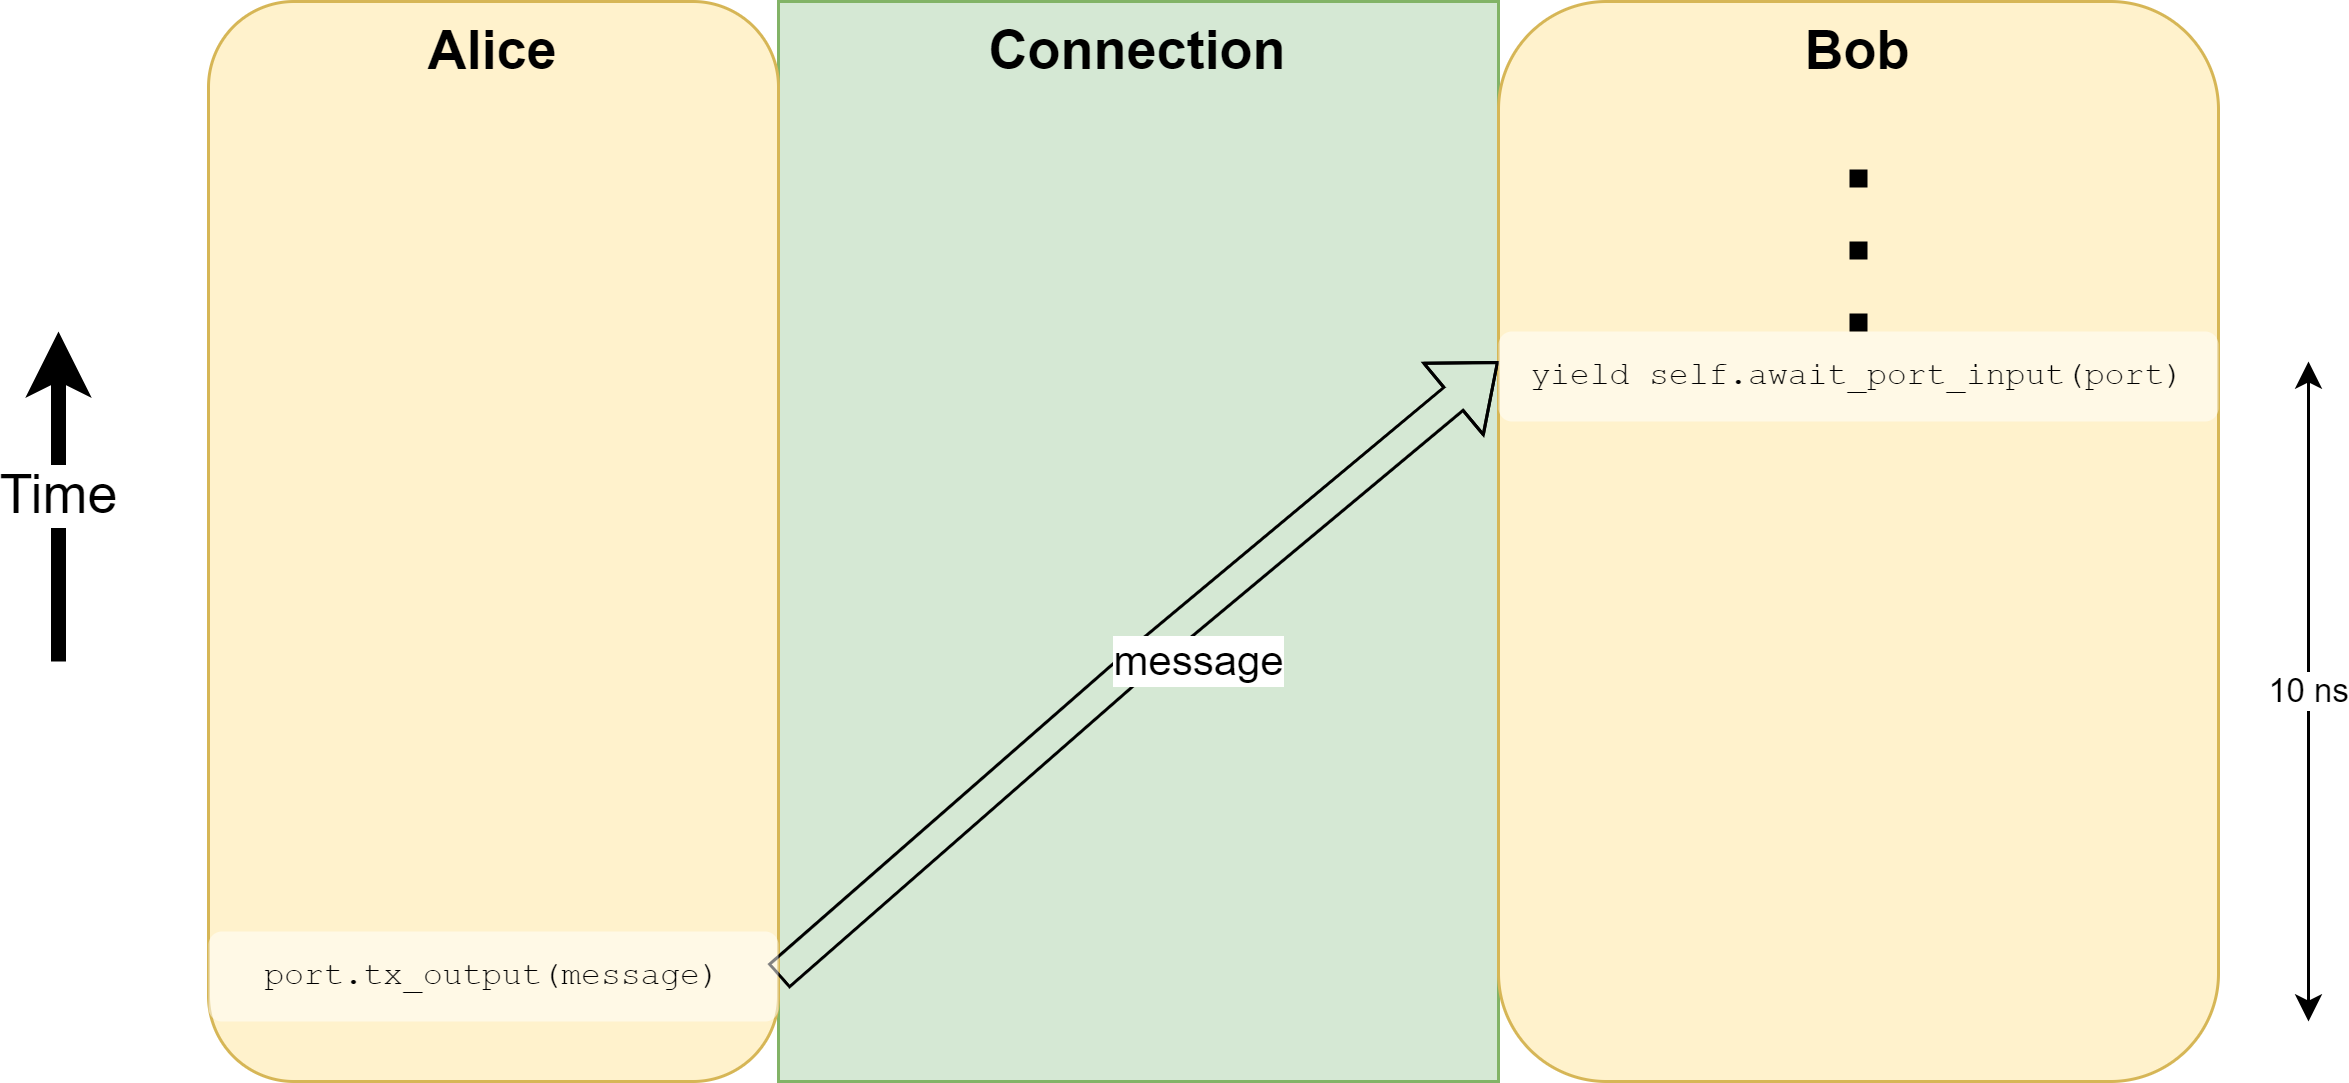

The diagram above was exported from draw.io. Its source (the exported page's mxGraphModel, read from the mxfile embedded in the PNG):
<mxGraphModel dx="1418" dy="828" grid="1" gridSize="10" guides="1" tooltips="1" connect="1" arrows="1" fold="1" page="1" pageScale="1" pageWidth="850" pageHeight="1100" math="0" shadow="0">
  <root>
    <mxCell id="0" />
    <mxCell id="1" parent="0" />
    <mxCell id="4o--R_nZZqnb6s41lNps-13" value="Connection" style="rounded=0;whiteSpace=wrap;html=1;verticalAlign=top;fontStyle=1;fontSize=18;fillColor=#d5e8d4;strokeColor=#82b366;" parent="1" vertex="1">
      <mxGeometry x="280" y="280" width="240" height="360" as="geometry" />
    </mxCell>
    <mxCell id="4o--R_nZZqnb6s41lNps-1" value="Alice" style="rounded=1;whiteSpace=wrap;html=1;verticalAlign=top;fontSize=18;fontStyle=1;fillColor=#fff2cc;strokeColor=#d6b656;movable=1;resizable=1;rotatable=1;deletable=1;editable=1;locked=0;connectable=1;" parent="1" vertex="1">
      <mxGeometry x="90" y="280" width="190" height="360" as="geometry" />
    </mxCell>
    <mxCell id="4o--R_nZZqnb6s41lNps-2" value="Bob" style="rounded=1;whiteSpace=wrap;html=1;verticalAlign=top;fontSize=18;fontStyle=1;fillColor=#fff2cc;strokeColor=#d6b656;movable=0;resizable=0;rotatable=0;deletable=0;editable=0;locked=1;connectable=0;" parent="1" vertex="1">
      <mxGeometry x="520" y="280" width="240" height="360" as="geometry" />
    </mxCell>
    <mxCell id="4o--R_nZZqnb6s41lNps-4" value="message" style="shape=flexArrow;endArrow=classic;html=1;rounded=0;movable=1;resizable=1;rotatable=1;deletable=1;editable=1;locked=0;connectable=1;fontSize=14;exitX=1;exitY=0.5;exitDx=0;exitDy=0;" parent="1" source="4o--R_nZZqnb6s41lNps-6" edge="1">
      <mxGeometry x="0.1076" y="-13" width="50" height="50" relative="1" as="geometry">
        <mxPoint x="230" y="610" as="sourcePoint" />
        <mxPoint x="520" y="400" as="targetPoint" />
        <Array as="points">
          <mxPoint x="400" y="500" />
        </Array>
        <mxPoint as="offset" />
      </mxGeometry>
    </mxCell>
    <mxCell id="4o--R_nZZqnb6s41lNps-5" value="10 ns" style="endArrow=classic;startArrow=classic;html=1;rounded=0;" parent="1" edge="1">
      <mxGeometry width="50" height="50" relative="1" as="geometry">
        <mxPoint x="790" y="620" as="sourcePoint" />
        <mxPoint x="790" y="400" as="targetPoint" />
      </mxGeometry>
    </mxCell>
    <mxCell id="4o--R_nZZqnb6s41lNps-6" value="&lt;pre style=&quot;font-size: 11px;&quot;&gt;port.tx_output(message)&lt;/pre&gt;" style="text;html=1;strokeColor=none;fillColor=default;align=center;verticalAlign=middle;whiteSpace=wrap;rounded=1;shadow=0;gradientColor=none;gradientDirection=radial;opacity=50;fontSize=11;" parent="1" vertex="1">
      <mxGeometry x="90" y="590" width="190" height="30" as="geometry" />
    </mxCell>
    <mxCell id="4o--R_nZZqnb6s41lNps-8" value="&lt;pre style=&quot;font-size: 11px;&quot;&gt;yield self.await_port_input(port)&lt;/pre&gt;" style="text;html=1;strokeColor=none;fillColor=default;align=center;verticalAlign=middle;whiteSpace=wrap;rounded=1;shadow=0;gradientColor=none;gradientDirection=radial;opacity=50;fontSize=11;" parent="1" vertex="1">
      <mxGeometry x="520" y="390" width="240" height="30" as="geometry" />
    </mxCell>
    <mxCell id="4o--R_nZZqnb6s41lNps-10" value="Time" style="endArrow=classic;html=1;rounded=0;fontSize=18;strokeWidth=5;" parent="1" edge="1">
      <mxGeometry width="50" height="50" relative="1" as="geometry">
        <mxPoint x="40" y="500" as="sourcePoint" />
        <mxPoint x="40" y="390" as="targetPoint" />
      </mxGeometry>
    </mxCell>
    <mxCell id="4o--R_nZZqnb6s41lNps-14" value="" style="endArrow=none;dashed=1;html=1;dashPattern=1 3;strokeWidth=6;rounded=0;exitX=0.5;exitY=0;exitDx=0;exitDy=0;" parent="1" source="4o--R_nZZqnb6s41lNps-8" edge="1">
      <mxGeometry width="50" height="50" relative="1" as="geometry">
        <mxPoint x="400" y="380" as="sourcePoint" />
        <mxPoint x="640" y="330" as="targetPoint" />
      </mxGeometry>
    </mxCell>
  </root>
</mxGraphModel>